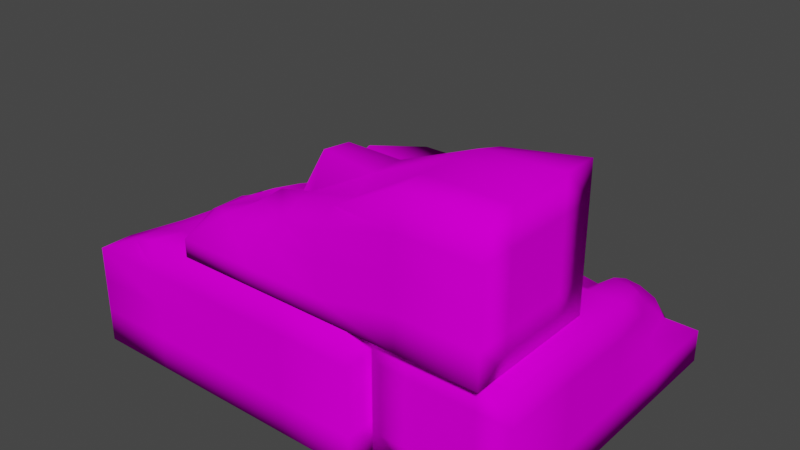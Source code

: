 # Source: BrickExperiment_1.blend  (saved by Blender 3.2.14; exported with 4.5.12 LTS)
import bpy
from mathutils import Matrix  # noqa: F401  (used for matrix-valued properties, if any)

bpy.ops.wm.read_factory_settings(use_empty=True)
scene = bpy.context.scene
scene.name = 'Scene'

# ---- collections
col_collection = bpy.data.collections.new('Collection'); scene.collection.children.link(col_collection)

# ---- images (referenced by path relative to the original .blend; pixels are not part of the script)
import os
ASSET_DIR = os.environ.get("B2B_ASSET_DIR", "")  # directory of the original .blend (textures are referenced by path, not embedded)
HERE = os.path.dirname(os.path.abspath(__file__))  # packed textures are extracted next to this script under _unpacked/

def load_image(name, relpath, width, height, colorspace="sRGB"):
    """Load a texture the original file referenced (path relative to the .blend, or extracted next to this script)."""
    p = next((c for c in (os.path.join(HERE, relpath), os.path.join(ASSET_DIR, relpath)) if relpath and os.path.exists(c)), "")
    if p:
        img = bpy.data.images.load(p, check_existing=True)
        img.name = name
    else:  # same state as the original file: an image datablock whose file is absent (Cycles renders it pink)
        img = bpy.data.images.new(name, width, height)
        img.source = "FILE"
        img.filepath = "//" + (relpath or name)
    img.colorspace_settings.name = colorspace
    return img
img_testtexture3_png = load_image('TestTexture3.png', 'TestTexture3.png', 1024, 1024, 'sRGB')
img_testtexture3_png_001 = load_image('TestTexture3.png.001', 'TestTexture3.png', 1024, 1024, 'sRGB')
img_testtexture3_png_002 = load_image('TestTexture3.png.002', 'TestTexture3.png', 1024, 1024, 'sRGB')

# ---- materials (node trees are filled in below, after node groups)
mat_material_003 = bpy.data.materials.new('Material.003')
mat_material_003.use_transparent_shadow = False
mat_material_004 = bpy.data.materials.new('Material.004')
mat_material_004.use_transparent_shadow = False
mat_material_005 = bpy.data.materials.new('Material.005')
mat_material_005.use_transparent_shadow = False

# ---- material node trees
mat_material_003.use_nodes = True; mat_material_003.node_tree.nodes.clear()
_N = mat_material_003.node_tree.nodes; _L = mat_material_003.node_tree.links
n0 = _N.new('ShaderNodeBsdfPrincipled'); n0.name = 'Principled BSDF'; n0.location = (10, 300)
n0.distribution = 'GGX'
n0.subsurface_method = 'RANDOM_WALK_SKIN'
n0.inputs[2].default_value = 1.0
n0.inputs[3].default_value = 1.45
n0.inputs[13].default_value = 0.0
n0.inputs[27].default_value = (0.0, 0.0, 0.0, 1.0)
n0.inputs[28].default_value = 1.0
n1 = _N.new('ShaderNodeOutputMaterial'); n1.name = 'Material Output'; n1.location = (300, 300)
n2 = _N.new('ShaderNodeTexImage'); n2.name = 'Image Texture'; n2.location = (-280, 280)
n2.image = img_testtexture3_png
_L.new(n0.outputs[0], n1.inputs[0])
_L.new(n2.outputs[0], n0.inputs[0])
n1.is_active_output = True
mat_material_004.use_nodes = True; mat_material_004.node_tree.nodes.clear()
_N = mat_material_004.node_tree.nodes; _L = mat_material_004.node_tree.links
n0 = _N.new('ShaderNodeBsdfPrincipled'); n0.name = 'Principled BSDF'; n0.location = (10, 300)
n0.distribution = 'GGX'
n0.subsurface_method = 'RANDOM_WALK_SKIN'
n0.inputs[2].default_value = 1.0
n0.inputs[3].default_value = 1.45
n0.inputs[13].default_value = 0.0
n0.inputs[27].default_value = (0.0, 0.0, 0.0, 1.0)
n0.inputs[28].default_value = 1.0
n1 = _N.new('ShaderNodeOutputMaterial'); n1.name = 'Material Output'; n1.location = (300, 300)
n2 = _N.new('ShaderNodeTexImage'); n2.name = 'Image Texture'; n2.location = (-280, 280)
n2.image = img_testtexture3_png_001
_L.new(n0.outputs[0], n1.inputs[0])
_L.new(n2.outputs[0], n0.inputs[0])
n1.is_active_output = True
mat_material_005.use_nodes = True; mat_material_005.node_tree.nodes.clear()
_N = mat_material_005.node_tree.nodes; _L = mat_material_005.node_tree.links
n0 = _N.new('ShaderNodeBsdfPrincipled'); n0.name = 'Principled BSDF'; n0.location = (10, 300)
n0.distribution = 'GGX'
n0.subsurface_method = 'RANDOM_WALK_SKIN'
n0.inputs[2].default_value = 1.0
n0.inputs[3].default_value = 1.45
n0.inputs[13].default_value = 0.0
n0.inputs[27].default_value = (0.0, 0.0, 0.0, 1.0)
n0.inputs[28].default_value = 1.0
n1 = _N.new('ShaderNodeOutputMaterial'); n1.name = 'Material Output'; n1.location = (300, 300)
n2 = _N.new('ShaderNodeTexImage'); n2.name = 'Image Texture'; n2.location = (-280, 280)
n2.image = img_testtexture3_png_002
_L.new(n0.outputs[0], n1.inputs[0])
_L.new(n2.outputs[0], n0.inputs[0])
n1.is_active_output = True

# ---- world
world_world = bpy.data.worlds.new('World'); scene.world = world_world
world_world.use_nodes = True; world_world.node_tree.nodes.clear()
_N = world_world.node_tree.nodes; _L = world_world.node_tree.links
n0 = _N.new('ShaderNodeOutputWorld'); n0.name = 'World Output'; n0.location = (300, 300)
n1 = _N.new('ShaderNodeBackground'); n1.name = 'Background'; n1.location = (10, 300)
n1.inputs[0].default_value = (0.05088, 0.05088, 0.05088, 1.0)
_L.new(n1.outputs[0], n0.inputs[0])
n0.is_active_output = True
world_world.color = (0.05088, 0.05088, 0.05088)
world_world.use_sun_shadow = False
world_world.sun_shadow_jitter_overblur = 0.0

# ---- meshes
me_cube_003 = bpy.data.meshes.new('Cube.003')
me_cube_003.from_pydata([(-1.0, -1.0, -1.0), (-0.7548, -0.823, 0.7549), (-0.7983, 0.7987, -0.855), (-0.6242, 0.7097, 0.7092), (1.0, -1.0, -1.0), (1.0, -1.0, 1.0), (1.0, 1.0, -1.0), (1.0, 1.0, 1.0), (-1.0, 0.0, -1.0), (-1.0, -1.0, 0.0), (-0.7416, 0.001989, 0.7419), (-0.6929, 0.711, -0.0297), (0.0, 1.0, -1.0), (0.0, 1.0, 1.0), (1.0, 1.0, 0.0), (1.0, 0.0, 1.0), (1.0, -1.0, 0.0), (0.0, -1.0, -1.0), (0.0, -1.0, 1.0), (0.0, 0.0, 1.0), (0.0, -1.0, 0.0), (0.0, 1.0, 0.0), (-1.0, 0.0, 0.0), (-1.0, -0.5, -1.0), (-1.0, -1.0, 0.5), (-0.7186, 0.4303, 0.7383), (-0.7487, 0.7532, -0.4721), (-0.5, 1.0, -1.0), (0.5, 1.0, 1.0), (1.0, 1.0, -0.5), (1.0, 0.0, -1.0), (1.0, -0.5, 1.0), (1.0, -1.0, -0.5), (0.5, -1.0, -1.0), (-0.5, -1.0, 1.0), (-1.0, 0.5, -1.0), (-1.0, -1.0, -0.5), (-0.749, -0.4579, 0.7491), (-0.6524, 0.6976, 0.3887), (0.5, 1.0, -1.0), (-0.5, 1.0, 1.0), (1.0, 1.0, 0.5), (1.0, 0.5, 1.0), (1.0, -1.0, 0.5), (-0.5, -1.0, -1.0), (0.5, -1.0, 1.0), (0.0, -0.5, 1.0), (0.0, 0.5, 1.0), (0.5, 0.0, 1.0), (-0.4814, -0.0007128, 0.9814), (-0.5, -0.5, -1.0), (-0.5, 0.5, -1.0), (0.0, 0.0, -1.0), (-0.5, -1.0, 0.0), (0.5, -1.0, 0.0), (0.0, -1.0, -0.5), (0.0, -1.0, 0.5), (1.0, 0.5, 0.5), (1.0, -0.5, 0.5), (1.0, 0.0, 0.0), (0.5, 1.0, 0.0), (-0.4848, 0.9857, -0.002029), (0.0, 1.0, -0.5), (0.0, 1.0, 0.5), (-0.8801, 0.4026, -0.03235), (-1.0, -0.5, 0.0), (-1.0, 0.0, -0.5), (-0.9572, -3.893e-06, 0.4572), (-1.0, -0.5, 0.5), (-1.0, -0.5, -0.5), (-0.9944, 0.4946, -0.5001), (-0.4404, 0.9474, 0.4819), (-0.5, 1.0, -0.5), (0.5, 1.0, -0.5), (1.0, 0.0, -0.5), (0.5, -1.0, 0.5), (0.5, -1.0, -0.5), (-0.5, -1.0, -0.5), (0.5, 0.0, -1.0), (-0.5, 0.5, 1.0), (0.5, 0.5, 1.0), (0.5, -0.5, 1.0), (-0.4656, -0.5005, 0.9656), (-0.5, -1.0, 0.5), (0.5, 1.0, 0.5), (-0.833, 0.4048, 0.4004)], [], [(85, 25, 3, 38), (84, 28, 7, 41), (14, 41, 57), (83, 34, 1, 24), (8, 50, 23), (82, 37, 1, 34), (81, 46, 18, 45), (80, 47, 19, 48), (79, 25, 10, 49), (8, 51, 50), (2, 27, 35), (78, 30, 4, 33), (77, 53, 9, 36), (76, 54, 20, 55), (75, 45, 18, 56), (14, 57, 59), (16, 58, 43), (74, 59, 16, 32), (73, 60, 14, 29), (72, 61, 21, 62), (71, 40, 13, 63), (70, 64, 11, 26), (69, 65, 22, 66), (68, 37, 10, 67), (65, 68, 67, 22), (9, 24, 68, 65), (24, 1, 37, 68), (23, 69, 66, 8), (0, 36, 69, 23), (36, 9, 65, 69), (35, 70, 26, 2), (8, 66, 70, 35), (66, 22, 64, 70), (61, 71, 63, 21), (11, 38, 71, 61), (38, 3, 40, 71), (27, 72, 62, 12), (2, 26, 72, 27), (26, 11, 61, 72), (39, 73, 29, 6), (12, 62, 73, 39), (62, 21, 60, 73), (30, 74, 32, 4), (6, 29, 74, 30), (29, 14, 59, 74), (43, 31, 5), (43, 58, 31), (58, 15, 31), (59, 58, 16), (59, 57, 58), (57, 15, 58), (54, 75, 56, 20), (16, 43, 75, 54), (43, 5, 45, 75), (33, 76, 55, 17), (4, 32, 76, 33), (32, 16, 54, 76), (44, 77, 36, 0), (17, 55, 77, 44), (55, 20, 53, 77), (52, 78, 33, 17), (12, 39, 78, 52), (39, 6, 30, 78), (35, 51, 8), (35, 27, 51), (27, 12, 51), (50, 52, 17), (50, 51, 52), (51, 12, 52), (47, 79, 49, 19), (13, 40, 79, 47), (40, 3, 25, 79), (42, 80, 48, 15), (7, 28, 80, 42), (28, 13, 47, 80), (31, 81, 45, 5), (15, 48, 81, 31), (48, 19, 46, 81), (46, 82, 34, 18), (19, 49, 82, 46), (49, 10, 37, 82), (23, 44, 0), (23, 50, 44), (50, 17, 44), (53, 83, 24, 9), (20, 56, 83, 53), (56, 18, 34, 83), (57, 42, 15), (57, 41, 42), (41, 7, 42), (60, 84, 41, 14), (21, 63, 84, 60), (63, 13, 28, 84), (64, 85, 38, 11), (22, 67, 85, 64), (67, 10, 25, 85)])
me_cube_003.polygons.foreach_set('use_smooth', [True] * 96)
_uv = me_cube_003.uv_layers.new(name='UVMap')
_uv.uv.foreach_set('vector', [0.1726, 0.6876, 0.228, 0.6876, 0.228, 0.7476, 0.1726, 0.7476, 0.6341, 0.8143, 0.6341, 0.7519, 0.7683, 0.7519, 0.7683, 0.8143, 0.8846, 0.7461, 0.829, 0.7461, 0.829, 0.686, 0.3676, 0.4361, 0.3676, 0.4997, 0.2352, 0.4997, 0.2352, 0.4361, 0.2351, 0.1241, 0.3675, 0.1844, 0.2351, 0.1844, 0.3667, 0.5651, 0.2335, 0.5651, 0.2335, 0.501, 0.3667, 0.501, 0.6333, 0.5651, 0.5, 0.5651, 0.5, 0.501, 0.6333, 0.501, 0.6333, 0.6934, 0.5, 0.6934, 0.5, 0.6293, 0.6333, 0.6293, 0.3667, 0.6934, 0.2335, 0.6934, 0.2335, 0.6293, 0.3667, 0.6293, 0.2351, 0.1241, 0.3675, 0.06379, 0.3675, 0.1844, 0.2351, 0.003465, 0.3675, 0.003465, 0.2351, 0.06379, 0.6325, 0.1241, 0.7649, 0.1241, 0.7649, 0.2447, 0.6325, 0.2447, 0.3676, 0.3089, 0.3676, 0.3725, 0.2352, 0.3725, 0.2352, 0.3089, 0.6324, 0.3089, 0.6324, 0.3725, 0.5, 0.3725, 0.5, 0.3089, 0.6324, 0.4361, 0.6324, 0.4997, 0.5, 0.4997, 0.5, 0.4361, 0.8846, 0.7461, 0.829, 0.686, 0.8846, 0.6258, 0.8846, 0.5055, 0.829, 0.5657, 0.829, 0.5055, 0.9401, 0.6258, 0.8846, 0.6258, 0.8846, 0.5055, 0.9401, 0.5055, 0.6341, 0.9392, 0.6341, 0.8768, 0.7683, 0.8768, 0.7683, 0.9392, 0.3659, 0.9392, 0.3659, 0.8768, 0.5, 0.8768, 0.5, 0.9392, 0.3659, 0.8143, 0.3659, 0.7519, 0.5, 0.7519, 0.5, 0.8143, 0.06188, 0.6876, 0.1173, 0.6876, 0.1173, 0.7476, 0.06188, 0.7476, 0.06188, 0.5677, 0.1173, 0.5677, 0.1173, 0.6276, 0.06188, 0.6276, 0.1726, 0.5677, 0.228, 0.5677, 0.228, 0.6276, 0.1726, 0.6276, 0.1173, 0.5677, 0.1726, 0.5677, 0.1726, 0.6276, 0.1173, 0.6276, 0.1173, 0.5077, 0.1726, 0.5077, 0.1726, 0.5677, 0.1173, 0.5677, 0.1726, 0.5077, 0.228, 0.5077, 0.228, 0.5677, 0.1726, 0.5677, 0.006515, 0.5677, 0.06188, 0.5677, 0.06188, 0.6276, 0.006515, 0.6276, 0.006515, 0.5077, 0.06188, 0.5077, 0.06188, 0.5677, 0.006515, 0.5677, 0.06188, 0.5077, 0.1173, 0.5077, 0.1173, 0.5677, 0.06188, 0.5677, 0.006515, 0.6876, 0.06188, 0.6876, 0.06188, 0.7476, 0.006515, 0.7476, 0.006515, 0.6276, 0.06188, 0.6276, 0.06188, 0.6876, 0.006515, 0.6876, 0.06188, 0.6276, 0.1173, 0.6276, 0.1173, 0.6876, 0.06188, 0.6876, 0.3659, 0.8768, 0.3659, 0.8143, 0.5, 0.8143, 0.5, 0.8768, 0.2317, 0.8768, 0.2317, 0.8143, 0.3659, 0.8143, 0.3659, 0.8768, 0.2317, 0.8143, 0.2317, 0.7519, 0.3659, 0.7519, 0.3659, 0.8143, 0.3659, 1.002, 0.3659, 0.9392, 0.5, 0.9392, 0.5, 1.002, 0.2317, 1.002, 0.2317, 0.9392, 0.3659, 0.9392, 0.3659, 1.002, 0.2317, 0.9392, 0.2317, 0.8768, 0.3659, 0.8768, 0.3659, 0.9392, 0.6341, 1.002, 0.6341, 0.9392, 0.7683, 0.9392, 0.7683, 1.002, 0.5, 1.002, 0.5, 0.9392, 0.6341, 0.9392, 0.6341, 1.002, 0.5, 0.9392, 0.5, 0.8768, 0.6341, 0.8768, 0.6341, 0.9392, 0.9956, 0.6258, 0.9401, 0.6258, 0.9401, 0.5055, 0.9956, 0.5055, 0.9956, 0.7461, 0.9401, 0.7461, 0.9401, 0.6258, 0.9956, 0.6258, 0.9401, 0.7461, 0.8846, 0.7461, 0.8846, 0.6258, 0.9401, 0.6258, 0.829, 0.5055, 0.7735, 0.5657, 0.7735, 0.5055, 0.829, 0.5055, 0.829, 0.5657, 0.7735, 0.5657, 0.829, 0.5657, 0.7735, 0.6258, 0.7735, 0.5657, 0.8846, 0.6258, 0.829, 0.5657, 0.8846, 0.5055, 0.8846, 0.6258, 0.829, 0.686, 0.829, 0.5657, 0.829, 0.686, 0.7735, 0.6258, 0.829, 0.5657, 0.6324, 0.3725, 0.6324, 0.4361, 0.5, 0.4361, 0.5, 0.3725, 0.7648, 0.3725, 0.7648, 0.4361, 0.6324, 0.4361, 0.6324, 0.3725, 0.7648, 0.4361, 0.7648, 0.4997, 0.6324, 0.4997, 0.6324, 0.4361, 0.6324, 0.2453, 0.6324, 0.3089, 0.5, 0.3089, 0.5, 0.2453, 0.7648, 0.2453, 0.7648, 0.3089, 0.6324, 0.3089, 0.6324, 0.2453, 0.7648, 0.3089, 0.7648, 0.3725, 0.6324, 0.3725, 0.6324, 0.3089, 0.3676, 0.2453, 0.3676, 0.3089, 0.2352, 0.3089, 0.2352, 0.2453, 0.5, 0.2453, 0.5, 0.3089, 0.3676, 0.3089, 0.3676, 0.2453, 0.5, 0.3089, 0.5, 0.3725, 0.3676, 0.3725, 0.3676, 0.3089, 0.5, 0.1241, 0.6325, 0.1241, 0.6325, 0.2447, 0.5, 0.2447, 0.5, 0.003465, 0.6325, 0.003465, 0.6325, 0.1241, 0.5, 0.1241, 0.6325, 0.003465, 0.7649, 0.003465, 0.7649, 0.1241, 0.6325, 0.1241, 0.2351, 0.06379, 0.3675, 0.06379, 0.2351, 0.1241, 0.2351, 0.06379, 0.3675, 0.003465, 0.3675, 0.06379, 0.3675, 0.003465, 0.5, 0.003465, 0.3675, 0.06379, 0.3675, 0.1844, 0.5, 0.1241, 0.5, 0.2447, 0.3675, 0.1844, 0.3675, 0.06379, 0.5, 0.1241, 0.3675, 0.06379, 0.5, 0.003465, 0.5, 0.1241, 0.5, 0.6934, 0.3667, 0.6934, 0.3667, 0.6293, 0.5, 0.6293, 0.5, 0.7576, 0.3667, 0.7576, 0.3667, 0.6934, 0.5, 0.6934, 0.3667, 0.7576, 0.2335, 0.7576, 0.2335, 0.6934, 0.3667, 0.6934, 0.7665, 0.6934, 0.6333, 0.6934, 0.6333, 0.6293, 0.7665, 0.6293, 0.7665, 0.7576, 0.6333, 0.7576, 0.6333, 0.6934, 0.7665, 0.6934, 0.6333, 0.7576, 0.5, 0.7576, 0.5, 0.6934, 0.6333, 0.6934, 0.7665, 0.5651, 0.6333, 0.5651, 0.6333, 0.501, 0.7665, 0.501, 0.7665, 0.6293, 0.6333, 0.6293, 0.6333, 0.5651, 0.7665, 0.5651, 0.6333, 0.6293, 0.5, 0.6293, 0.5, 0.5651, 0.6333, 0.5651, 0.5, 0.5651, 0.3667, 0.5651, 0.3667, 0.501, 0.5, 0.501, 0.5, 0.6293, 0.3667, 0.6293, 0.3667, 0.5651, 0.5, 0.5651, 0.3667, 0.6293, 0.2335, 0.6293, 0.2335, 0.5651, 0.3667, 0.5651, 0.2351, 0.1844, 0.3675, 0.2447, 0.2351, 0.2447, 0.2351, 0.1844, 0.3675, 0.1844, 0.3675, 0.2447, 0.3675, 0.1844, 0.5, 0.2447, 0.3675, 0.2447, 0.3676, 0.3725, 0.3676, 0.4361, 0.2352, 0.4361, 0.2352, 0.3725, 0.5, 0.3725, 0.5, 0.4361, 0.3676, 0.4361, 0.3676, 0.3725, 0.5, 0.4361, 0.5, 0.4997, 0.3676, 0.4997, 0.3676, 0.4361, 0.829, 0.686, 0.7735, 0.686, 0.7735, 0.6258, 0.829, 0.686, 0.829, 0.7461, 0.7735, 0.686, 0.829, 0.7461, 0.7735, 0.7461, 0.7735, 0.686, 0.6341, 0.8768, 0.6341, 0.8143, 0.7683, 0.8143, 0.7683, 0.8768, 0.5, 0.8768, 0.5, 0.8143, 0.6341, 0.8143, 0.6341, 0.8768, 0.5, 0.8143, 0.5, 0.7519, 0.6341, 0.7519, 0.6341, 0.8143, 0.1173, 0.6876, 0.1726, 0.6876, 0.1726, 0.7476, 0.1173, 0.7476, 0.1173, 0.6276, 0.1726, 0.6276, 0.1726, 0.6876, 0.1173, 0.6876, 0.1726, 0.6276, 0.228, 0.6276, 0.228, 0.6876, 0.1726, 0.6876])
me_cube_003.materials.append(mat_material_003)
me_cube_003.update()
me_cube_004 = bpy.data.meshes.new('Cube.004')
me_cube_004.from_pydata([(-1.0, -1.0, -1.0), (-1.0, -1.0, 1.0), (-1.0, 1.0, -1.0), (-1.0, 1.0, 1.0), (1.0, -1.0, -1.0), (0.4345, -0.5235, -0.4659), (1.0, 1.0, -1.0), (0.4211, 0.5364, 0.2023), (-1.0, 0.0, -1.0), (-1.0, -1.0, 0.0), (-1.0, 0.0, 1.0), (-1.0, 1.0, 0.0), (0.0, 1.0, -1.0), (-0.05388, 0.8034, 0.4203), (0.7542, 0.7744, -0.2964), (1.0, 0.0, -1.0), (0.5031, 0.03213, -0.1276), (0.7041, -0.7301, -0.5281), (0.0, -1.0, -1.0), (-0.05779, -0.7948, 0.2839), (0.0, 0.0, 0.4945), (0.0, 0.0, -1.0), (0.0, -1.0, 0.0), (0.9583, 0.0115, -0.4715), (0.0, 1.0, -0.2364), (-1.0, 0.0, 0.0), (-1.0, -0.5, -1.0), (-1.0, -1.0, 0.5), (-1.0, 0.5, 1.0), (-1.0, 1.0, -0.5), (-0.5, 1.0, -1.0), (0.2544, 0.6535, 0.2241), (1.0, 1.0, -0.7364), (1.0, 0.5, -1.0), (0.4873, -0.2876, -0.1331), (0.7859, -0.7957, -0.528), (0.5, -1.0, -1.0), (-0.5108, -0.868, 0.867), (-1.0, 0.5, -1.0), (-1.0, -1.0, -0.5), (-1.0, -0.5, 1.0), (-1.0, 1.0, 0.5), (0.5, 1.0, -1.0), (-0.5, 1.0, 1.0), (0.5398, 0.6216, 0.001277), (1.0, -0.5, -1.0), (0.4648, 0.3305, -0.4646), (0.5379, -0.5981, -0.1835), (-0.5, -1.0, -1.0), (0.2696, -0.6801, 0.1527), (0.0, -0.5, 0.4945), (-0.05375, 0.4376, 0.3931), (0.324, 0.02688, 0.5996), (-0.5, 0.0, 1.0), (0.0, -0.5, -1.0), (0.0, 0.5, -1.0), (-0.5, 0.0, -1.0), (0.5, 0.0, -1.0), (-0.5, -1.0, 0.0), (0.412, -0.9128, -0.03724), (0.0, -1.0, -0.5), (-0.0008068, -0.9991, 0.4994), (0.8095, -0.3632, -0.5385), (0.9651, 0.4801, -0.4573), (1.0, 0.0, -0.5), (0.7143, 0.03796, -0.18), (0.3991, 0.902, -0.2883), (-0.5, 1.0, 0.0), (0.0, 1.0, -0.7364), (0.0, 1.0, 0.1314), (-1.0, 0.5, 0.0), (-1.0, -0.5, 0.0), (-1.0, 0.0, -0.5), (-1.0, 0.0, 0.5), (-1.0, -0.5, 0.5), (-1.0, -0.5, -0.5), (-1.0, 0.5, -0.5), (-0.5, 1.0, 0.5), (-0.5, 1.0, -0.5), (0.5, 1.0, -0.7364), (0.6713, 0.3677, -0.1997), (1.0, 0.5, -0.5), (0.9051, -0.4199, -0.5293), (0.3344, -0.8187, 0.3687), (0.5, -1.0, -0.5), (-0.5, -1.0, -0.5), (0.5, 0.5, -1.0), (-0.5, 0.5, -1.0), (-0.5, -0.5, -1.0), (-0.5, 0.5, 1.0), (0.2637, 0.3857, 0.2178), (0.3095, -0.3781, 0.5725), (-0.5026, -0.4679, 0.9676), (0.5, -0.5, -1.0), (-0.5, -1.0, 0.5), (0.6555, -0.3039, -0.1932), (0.3098, 0.8051, -0.04072), (-1.0, 0.5, 0.5)], [], [(97, 28, 3, 41), (96, 31, 7, 44), (95, 34, 5, 47), (94, 37, 1, 27), (93, 45, 4, 36), (92, 40, 1, 37), (91, 50, 19, 49), (90, 51, 20, 52), (89, 28, 10, 53), (88, 54, 18, 48), (87, 55, 21, 56), (86, 33, 15, 57), (85, 58, 9, 39), (84, 59, 22, 60), (83, 49, 19, 61), (82, 62, 17, 35), (81, 63, 23, 64), (80, 46, 16, 65), (79, 66, 14, 32), (78, 67, 24, 68), (77, 43, 13, 69), (76, 70, 11, 29), (75, 71, 25, 72), (74, 40, 10, 73), (71, 74, 73, 25), (9, 27, 74, 71), (27, 1, 40, 74), (26, 75, 72, 8), (0, 39, 75, 26), (39, 9, 71, 75), (38, 76, 29, 2), (8, 72, 76, 38), (72, 25, 70, 76), (67, 77, 69, 24), (11, 41, 77, 67), (41, 3, 43, 77), (30, 78, 68, 12), (2, 29, 78, 30), (29, 11, 67, 78), (42, 79, 32, 6), (12, 68, 79, 42), (68, 24, 66, 79), (63, 80, 65, 23), (14, 44, 80, 63), (44, 7, 46, 80), (33, 81, 64, 15), (6, 32, 81, 33), (32, 14, 63, 81), (45, 82, 35, 4), (15, 64, 82, 45), (64, 23, 62, 82), (59, 83, 61, 22), (17, 47, 83, 59), (47, 5, 49, 83), (36, 84, 60, 18), (4, 35, 84, 36), (35, 17, 59, 84), (48, 85, 39, 0), (18, 60, 85, 48), (60, 22, 58, 85), (55, 86, 57, 21), (12, 42, 86, 55), (42, 6, 33, 86), (38, 87, 56, 8), (2, 30, 87, 38), (30, 12, 55, 87), (26, 88, 48, 0), (8, 56, 88, 26), (56, 21, 54, 88), (51, 89, 53, 20), (13, 43, 89, 51), (43, 3, 28, 89), (46, 90, 52, 16), (7, 31, 90, 46), (31, 13, 51, 90), (34, 91, 49, 5), (16, 52, 91, 34), (52, 20, 50, 91), (50, 92, 37, 19), (20, 53, 92, 50), (53, 10, 40, 92), (54, 93, 36, 18), (21, 57, 93, 54), (57, 15, 45, 93), (58, 94, 27, 9), (22, 61, 94, 58), (61, 19, 37, 94), (62, 95, 47, 17), (23, 65, 95, 62), (65, 16, 34, 95), (66, 96, 44, 14), (24, 69, 96, 66), (69, 13, 31, 96), (70, 97, 41, 11), (25, 73, 97, 70), (73, 10, 28, 97)])
me_cube_004.polygons.foreach_set('use_smooth', [True] * 96)
_uv = me_cube_004.uv_layers.new(name='UVMap')
_uv.uv.foreach_set('vector', [0.1726, 0.6876, 0.228, 0.6876, 0.228, 0.7476, 0.1726, 0.7476, 0.6341, 0.8143, 0.6341, 0.7519, 0.7683, 0.7519, 0.7683, 0.8143, 0.829, 0.5657, 0.7735, 0.5657, 0.7735, 0.5055, 0.829, 0.5055, 0.3676, 0.4361, 0.3676, 0.4997, 0.2352, 0.4997, 0.2352, 0.4361, 0.6325, 0.1844, 0.7649, 0.1844, 0.7649, 0.2447, 0.6325, 0.2447, 0.3667, 0.5651, 0.2335, 0.5651, 0.2335, 0.501, 0.3667, 0.501, 0.6333, 0.5651, 0.5, 0.5651, 0.5, 0.501, 0.6333, 0.501, 0.6333, 0.6934, 0.5, 0.6934, 0.5, 0.6293, 0.6333, 0.6293, 0.3667, 0.6934, 0.2335, 0.6934, 0.2335, 0.6293, 0.3667, 0.6293, 0.3675, 0.1844, 0.5, 0.1844, 0.5, 0.2447, 0.3675, 0.2447, 0.3675, 0.06379, 0.5, 0.06379, 0.5, 0.1241, 0.3675, 0.1241, 0.6325, 0.06379, 0.7649, 0.06379, 0.7649, 0.1241, 0.6325, 0.1241, 0.3676, 0.3089, 0.3676, 0.3725, 0.2352, 0.3725, 0.2352, 0.3089, 0.6324, 0.3089, 0.6324, 0.3725, 0.5, 0.3725, 0.5, 0.3089, 0.6324, 0.4361, 0.6324, 0.4997, 0.5, 0.4997, 0.5, 0.4361, 0.9401, 0.5657, 0.8846, 0.5657, 0.8846, 0.5055, 0.9401, 0.5055, 0.9401, 0.686, 0.8846, 0.686, 0.8846, 0.6258, 0.9401, 0.6258, 0.829, 0.686, 0.7735, 0.686, 0.7735, 0.6258, 0.829, 0.6258, 0.6341, 0.9392, 0.6341, 0.8768, 0.7683, 0.8768, 0.7683, 0.9392, 0.3659, 0.9392, 0.3659, 0.8768, 0.5, 0.8768, 0.5, 0.9392, 0.3659, 0.8143, 0.3659, 0.7519, 0.5, 0.7519, 0.5, 0.8143, 0.06188, 0.6876, 0.1173, 0.6876, 0.1173, 0.7476, 0.06188, 0.7476, 0.06188, 0.5677, 0.1173, 0.5677, 0.1173, 0.6276, 0.06188, 0.6276, 0.1726, 0.5677, 0.228, 0.5677, 0.228, 0.6276, 0.1726, 0.6276, 0.1173, 0.5677, 0.1726, 0.5677, 0.1726, 0.6276, 0.1173, 0.6276, 0.1173, 0.5077, 0.1726, 0.5077, 0.1726, 0.5677, 0.1173, 0.5677, 0.1726, 0.5077, 0.228, 0.5077, 0.228, 0.5677, 0.1726, 0.5677, 0.006515, 0.5677, 0.06188, 0.5677, 0.06188, 0.6276, 0.006515, 0.6276, 0.006515, 0.5077, 0.06188, 0.5077, 0.06188, 0.5677, 0.006515, 0.5677, 0.06188, 0.5077, 0.1173, 0.5077, 0.1173, 0.5677, 0.06188, 0.5677, 0.006515, 0.6876, 0.06188, 0.6876, 0.06188, 0.7476, 0.006515, 0.7476, 0.006515, 0.6276, 0.06188, 0.6276, 0.06188, 0.6876, 0.006515, 0.6876, 0.06188, 0.6276, 0.1173, 0.6276, 0.1173, 0.6876, 0.06188, 0.6876, 0.3659, 0.8768, 0.3659, 0.8143, 0.5, 0.8143, 0.5, 0.8768, 0.2317, 0.8768, 0.2317, 0.8143, 0.3659, 0.8143, 0.3659, 0.8768, 0.2317, 0.8143, 0.2317, 0.7519, 0.3659, 0.7519, 0.3659, 0.8143, 0.3659, 1.002, 0.3659, 0.9392, 0.5, 0.9392, 0.5, 1.002, 0.2317, 1.002, 0.2317, 0.9392, 0.3659, 0.9392, 0.3659, 1.002, 0.2317, 0.9392, 0.2317, 0.8768, 0.3659, 0.8768, 0.3659, 0.9392, 0.6341, 1.002, 0.6341, 0.9392, 0.7683, 0.9392, 0.7683, 1.002, 0.5, 1.002, 0.5, 0.9392, 0.6341, 0.9392, 0.6341, 1.002, 0.5, 0.9392, 0.5, 0.8768, 0.6341, 0.8768, 0.6341, 0.9392, 0.8846, 0.686, 0.829, 0.686, 0.829, 0.6258, 0.8846, 0.6258, 0.8846, 0.7461, 0.829, 0.7461, 0.829, 0.686, 0.8846, 0.686, 0.829, 0.7461, 0.7735, 0.7461, 0.7735, 0.686, 0.829, 0.686, 0.9956, 0.686, 0.9401, 0.686, 0.9401, 0.6258, 0.9956, 0.6258, 0.9956, 0.7461, 0.9401, 0.7461, 0.9401, 0.686, 0.9956, 0.686, 0.9401, 0.7461, 0.8846, 0.7461, 0.8846, 0.686, 0.9401, 0.686, 0.9956, 0.5657, 0.9401, 0.5657, 0.9401, 0.5055, 0.9956, 0.5055, 0.9956, 0.6258, 0.9401, 0.6258, 0.9401, 0.5657, 0.9956, 0.5657, 0.9401, 0.6258, 0.8846, 0.6258, 0.8846, 0.5657, 0.9401, 0.5657, 0.6324, 0.3725, 0.6324, 0.4361, 0.5, 0.4361, 0.5, 0.3725, 0.7648, 0.3725, 0.7648, 0.4361, 0.6324, 0.4361, 0.6324, 0.3725, 0.7648, 0.4361, 0.7648, 0.4997, 0.6324, 0.4997, 0.6324, 0.4361, 0.6324, 0.2453, 0.6324, 0.3089, 0.5, 0.3089, 0.5, 0.2453, 0.7648, 0.2453, 0.7648, 0.3089, 0.6324, 0.3089, 0.6324, 0.2453, 0.7648, 0.3089, 0.7648, 0.3725, 0.6324, 0.3725, 0.6324, 0.3089, 0.3676, 0.2453, 0.3676, 0.3089, 0.2352, 0.3089, 0.2352, 0.2453, 0.5, 0.2453, 0.5, 0.3089, 0.3676, 0.3089, 0.3676, 0.2453, 0.5, 0.3089, 0.5, 0.3725, 0.3676, 0.3725, 0.3676, 0.3089, 0.5, 0.06379, 0.6325, 0.06379, 0.6325, 0.1241, 0.5, 0.1241, 0.5, 0.003465, 0.6325, 0.003465, 0.6325, 0.06379, 0.5, 0.06379, 0.6325, 0.003465, 0.7649, 0.003465, 0.7649, 0.06379, 0.6325, 0.06379, 0.2351, 0.06379, 0.3675, 0.06379, 0.3675, 0.1241, 0.2351, 0.1241, 0.2351, 0.003465, 0.3675, 0.003465, 0.3675, 0.06379, 0.2351, 0.06379, 0.3675, 0.003465, 0.5, 0.003465, 0.5, 0.06379, 0.3675, 0.06379, 0.2351, 0.1844, 0.3675, 0.1844, 0.3675, 0.2447, 0.2351, 0.2447, 0.2351, 0.1241, 0.3675, 0.1241, 0.3675, 0.1844, 0.2351, 0.1844, 0.3675, 0.1241, 0.5, 0.1241, 0.5, 0.1844, 0.3675, 0.1844, 0.5, 0.6934, 0.3667, 0.6934, 0.3667, 0.6293, 0.5, 0.6293, 0.5, 0.7576, 0.3667, 0.7576, 0.3667, 0.6934, 0.5, 0.6934, 0.3667, 0.7576, 0.2335, 0.7576, 0.2335, 0.6934, 0.3667, 0.6934, 0.7665, 0.6934, 0.6333, 0.6934, 0.6333, 0.6293, 0.7665, 0.6293, 0.7665, 0.7576, 0.6333, 0.7576, 0.6333, 0.6934, 0.7665, 0.6934, 0.6333, 0.7576, 0.5, 0.7576, 0.5, 0.6934, 0.6333, 0.6934, 0.7665, 0.5651, 0.6333, 0.5651, 0.6333, 0.501, 0.7665, 0.501, 0.7665, 0.6293, 0.6333, 0.6293, 0.6333, 0.5651, 0.7665, 0.5651, 0.6333, 0.6293, 0.5, 0.6293, 0.5, 0.5651, 0.6333, 0.5651, 0.5, 0.5651, 0.3667, 0.5651, 0.3667, 0.501, 0.5, 0.501, 0.5, 0.6293, 0.3667, 0.6293, 0.3667, 0.5651, 0.5, 0.5651, 0.3667, 0.6293, 0.2335, 0.6293, 0.2335, 0.5651, 0.3667, 0.5651, 0.5, 0.1844, 0.6325, 0.1844, 0.6325, 0.2447, 0.5, 0.2447, 0.5, 0.1241, 0.6325, 0.1241, 0.6325, 0.1844, 0.5, 0.1844, 0.6325, 0.1241, 0.7649, 0.1241, 0.7649, 0.1844, 0.6325, 0.1844, 0.3676, 0.3725, 0.3676, 0.4361, 0.2352, 0.4361, 0.2352, 0.3725, 0.5, 0.3725, 0.5, 0.4361, 0.3676, 0.4361, 0.3676, 0.3725, 0.5, 0.4361, 0.5, 0.4997, 0.3676, 0.4997, 0.3676, 0.4361, 0.8846, 0.5657, 0.829, 0.5657, 0.829, 0.5055, 0.8846, 0.5055, 0.8846, 0.6258, 0.829, 0.6258, 0.829, 0.5657, 0.8846, 0.5657, 0.829, 0.6258, 0.7735, 0.6258, 0.7735, 0.5657, 0.829, 0.5657, 0.6341, 0.8768, 0.6341, 0.8143, 0.7683, 0.8143, 0.7683, 0.8768, 0.5, 0.8768, 0.5, 0.8143, 0.6341, 0.8143, 0.6341, 0.8768, 0.5, 0.8143, 0.5, 0.7519, 0.6341, 0.7519, 0.6341, 0.8143, 0.1173, 0.6876, 0.1726, 0.6876, 0.1726, 0.7476, 0.1173, 0.7476, 0.1173, 0.6276, 0.1726, 0.6276, 0.1726, 0.6876, 0.1173, 0.6876, 0.1726, 0.6276, 0.228, 0.6276, 0.228, 0.6876, 0.1726, 0.6876])
me_cube_004.materials.append(mat_material_004)
me_cube_004.update()
me_cube_005 = bpy.data.meshes.new('Cube.005')
me_cube_005.from_pydata([(-1.0, -1.0, -1.0), (-0.6098, -0.6834, 0.2602), (-1.0, 1.0, -1.0), (-0.4829, 0.5775, 0.5264), (1.0, -1.0, -1.0), (1.0, -1.0, 1.0), (1.0, 1.0, -1.0), (1.0, 1.0, 1.0), (-1.0, 0.0, -1.0), (-0.7424, -0.7625, -0.4409), (-0.6019, 0.0003989, 0.2253), (-0.7208, 0.75, -0.07377), (0.0, 1.0, -1.0), (0.0, 1.0, 1.0), (1.0, 1.0, 0.0), (1.0, 0.0, -1.0), (1.0, 0.0, 1.0), (1.0, -1.0, 0.0), (0.0, -1.0, -1.0), (0.0, -1.0, 1.0), (0.01396, 0.0004363, 0.9863), (0.0, 0.0, -1.0), (0.0, -1.0, 0.0), (1.0, 0.0, 0.0), (0.0, 1.0, 0.0), (-0.8996, 0.008364, -0.06553), (-1.0, -0.5, -1.0), (-0.6809, -0.7287, -0.04317), (-0.5395, 0.3437, 0.5655), (-1.0, 1.0, -0.5), (-0.5, 1.0, -1.0), (0.5, 1.0, 1.0), (1.0, 1.0, -0.5), (1.0, 0.5, -1.0), (1.0, -0.5, 1.0), (1.0, -1.0, -0.5), (0.5, -1.0, -1.0), (-0.3579, -0.7712, 0.3608), (-1.0, 0.5, -1.0), (-0.8604, -0.8612, -0.5017), (-0.6218, -0.3871, 0.2546), (-0.5666, 0.6345, 0.2818), (0.5, 1.0, -1.0), (-0.3426, 0.7543, 0.7317), (1.0, 1.0, 0.5), (1.0, -0.5, -1.0), (1.0, 0.5, 1.0), (1.0, -1.0, 0.5), (-0.5, -1.0, -1.0), (0.5, -1.0, 1.0), (0.0, -0.5, 1.0), (0.0, 0.5, 1.0), (0.5, 0.0, 1.0), (-0.3645, 0.009276, 0.4753), (0.0, -0.5, -1.0), (0.0, 0.5, -1.0), (-0.5, 0.0, -1.0), (0.5, 0.0, -1.0), (-0.5, -1.0, -0.3914), (0.5, -1.0, 0.0), (0.0, -1.0, -0.5), (0.0, -1.0, 0.5), (1.0, -0.5, 0.0), (1.0, 0.5, 0.0), (1.0, 0.0, -0.5), (1.0, 0.0, 0.5), (0.5, 1.0, 0.0), (-0.4272, 0.9273, -0.02553), (0.0, 1.0, -0.5), (0.0, 1.0, 0.5), (-0.8774, 0.4287, -0.05961), (-0.88, -0.4165, -0.4462), (-1.0, 0.0, -0.5), (-0.7748, 0.008831, -0.07991), (-0.7694, -0.3959, -0.06277), (-1.0, -0.5, -0.5), (-1.0, 0.5, -0.5), (-0.3503, 0.8438, 0.3836), (-0.5, 1.0, -0.5), (0.5, 1.0, -0.5), (1.0, 0.5, 0.5), (1.0, 0.5, -0.5), (1.0, -0.5, -0.5), (0.5, -1.0, 0.5), (0.5, -1.0, -0.5), (-0.5, -1.0, -0.5), (0.5, 0.5, -1.0), (-0.5, 0.5, -1.0), (-0.5, -0.5, -1.0), (-0.334, 0.4154, 0.8099), (0.5, 0.5, 1.0), (0.5, -0.5, 1.0), (-0.3881, -0.4571, 0.4906), (0.5, -0.5, -1.0), (-0.3972, -0.8877, 0.02379), (1.0, -0.5, 0.5), (0.5, 1.0, 0.5), (-0.7115, 0.3659, 0.2903)], [], [(97, 28, 3, 41), (96, 31, 7, 44), (95, 34, 5, 47), (94, 37, 1, 27), (93, 45, 4, 36), (92, 40, 1, 37), (91, 50, 19, 49), (90, 51, 20, 52), (89, 28, 10, 53), (88, 54, 18, 48), (87, 55, 21, 56), (86, 33, 15, 57), (85, 58, 9, 39), (84, 59, 22, 60), (83, 49, 19, 61), (82, 62, 17, 35), (81, 63, 23, 64), (80, 46, 16, 65), (79, 66, 14, 32), (78, 67, 24, 68), (77, 43, 13, 69), (76, 70, 11, 29), (75, 71, 25, 72), (74, 40, 10, 73), (71, 74, 73, 25), (9, 27, 74, 71), (27, 1, 40, 74), (26, 75, 72, 8), (0, 39, 75, 26), (39, 9, 71, 75), (38, 76, 29, 2), (8, 72, 76, 38), (72, 25, 70, 76), (67, 77, 69, 24), (11, 41, 77, 67), (41, 3, 43, 77), (30, 78, 68, 12), (2, 29, 78, 30), (29, 11, 67, 78), (42, 79, 32, 6), (12, 68, 79, 42), (68, 24, 66, 79), (63, 80, 65, 23), (14, 44, 80, 63), (44, 7, 46, 80), (33, 81, 64, 15), (6, 32, 81, 33), (32, 14, 63, 81), (45, 82, 35, 4), (15, 64, 82, 45), (64, 23, 62, 82), (59, 83, 61, 22), (17, 47, 83, 59), (47, 5, 49, 83), (36, 84, 60, 18), (4, 35, 84, 36), (35, 17, 59, 84), (48, 85, 39, 0), (18, 60, 85, 48), (60, 22, 58, 85), (55, 86, 57, 21), (12, 42, 86, 55), (42, 6, 33, 86), (38, 87, 56, 8), (2, 30, 87, 38), (30, 12, 55, 87), (26, 88, 48, 0), (8, 56, 88, 26), (56, 21, 54, 88), (51, 89, 53, 20), (13, 43, 89, 51), (43, 3, 28, 89), (46, 90, 52, 16), (7, 31, 90, 46), (31, 13, 51, 90), (34, 91, 49, 5), (16, 52, 91, 34), (52, 20, 50, 91), (50, 92, 37, 19), (20, 53, 92, 50), (53, 10, 40, 92), (54, 93, 36, 18), (21, 57, 93, 54), (57, 15, 45, 93), (58, 94, 27, 9), (22, 61, 94, 58), (61, 19, 37, 94), (62, 95, 47, 17), (23, 65, 95, 62), (65, 16, 34, 95), (66, 96, 44, 14), (24, 69, 96, 66), (69, 13, 31, 96), (70, 97, 41, 11), (25, 73, 97, 70), (73, 10, 28, 97)])
me_cube_005.polygons.foreach_set('use_smooth', [True] * 96)
_uv = me_cube_005.uv_layers.new(name='UVMap')
_uv.uv.foreach_set('vector', [0.1726, 0.6876, 0.228, 0.6876, 0.228, 0.7476, 0.1726, 0.7476, 0.6341, 0.8143, 0.6341, 0.7519, 0.7683, 0.7519, 0.7683, 0.8143, 0.829, 0.5657, 0.7735, 0.5657, 0.7735, 0.5055, 0.829, 0.5055, 0.3676, 0.4361, 0.3676, 0.4997, 0.2352, 0.4997, 0.2352, 0.4361, 0.6325, 0.1844, 0.7649, 0.1844, 0.7649, 0.2447, 0.6325, 0.2447, 0.3667, 0.5651, 0.2335, 0.5651, 0.2335, 0.501, 0.3667, 0.501, 0.6333, 0.5651, 0.5, 0.5651, 0.5, 0.501, 0.6333, 0.501, 0.6333, 0.6934, 0.5, 0.6934, 0.5, 0.6293, 0.6333, 0.6293, 0.3667, 0.6934, 0.2335, 0.6934, 0.2335, 0.6293, 0.3667, 0.6293, 0.3675, 0.1844, 0.5, 0.1844, 0.5, 0.2447, 0.3675, 0.2447, 0.3675, 0.06379, 0.5, 0.06379, 0.5, 0.1241, 0.3675, 0.1241, 0.6325, 0.06379, 0.7649, 0.06379, 0.7649, 0.1241, 0.6325, 0.1241, 0.3676, 0.3089, 0.3676, 0.3725, 0.2352, 0.3725, 0.2352, 0.3089, 0.6324, 0.3089, 0.6324, 0.3725, 0.5, 0.3725, 0.5, 0.3089, 0.6324, 0.4361, 0.6324, 0.4997, 0.5, 0.4997, 0.5, 0.4361, 0.9401, 0.5657, 0.8846, 0.5657, 0.8846, 0.5055, 0.9401, 0.5055, 0.9401, 0.686, 0.8846, 0.686, 0.8846, 0.6258, 0.9401, 0.6258, 0.829, 0.686, 0.7735, 0.686, 0.7735, 0.6258, 0.829, 0.6258, 0.6341, 0.9392, 0.6341, 0.8768, 0.7683, 0.8768, 0.7683, 0.9392, 0.3659, 0.9392, 0.3659, 0.8768, 0.5, 0.8768, 0.5, 0.9392, 0.3659, 0.8143, 0.3659, 0.7519, 0.5, 0.7519, 0.5, 0.8143, 0.06188, 0.6876, 0.1173, 0.6876, 0.1173, 0.7476, 0.06188, 0.7476, 0.06188, 0.5677, 0.1173, 0.5677, 0.1173, 0.6276, 0.06188, 0.6276, 0.1726, 0.5677, 0.228, 0.5677, 0.228, 0.6276, 0.1726, 0.6276, 0.1173, 0.5677, 0.1726, 0.5677, 0.1726, 0.6276, 0.1173, 0.6276, 0.1173, 0.5077, 0.1726, 0.5077, 0.1726, 0.5677, 0.1173, 0.5677, 0.1726, 0.5077, 0.228, 0.5077, 0.228, 0.5677, 0.1726, 0.5677, 0.006515, 0.5677, 0.06188, 0.5677, 0.06188, 0.6276, 0.006515, 0.6276, 0.006515, 0.5077, 0.06188, 0.5077, 0.06188, 0.5677, 0.006515, 0.5677, 0.06188, 0.5077, 0.1173, 0.5077, 0.1173, 0.5677, 0.06188, 0.5677, 0.006515, 0.6876, 0.06188, 0.6876, 0.06188, 0.7476, 0.006515, 0.7476, 0.006515, 0.6276, 0.06188, 0.6276, 0.06188, 0.6876, 0.006515, 0.6876, 0.06188, 0.6276, 0.1173, 0.6276, 0.1173, 0.6876, 0.06188, 0.6876, 0.3659, 0.8768, 0.3659, 0.8143, 0.5, 0.8143, 0.5, 0.8768, 0.2317, 0.8768, 0.2317, 0.8143, 0.3659, 0.8143, 0.3659, 0.8768, 0.2317, 0.8143, 0.2317, 0.7519, 0.3659, 0.7519, 0.3659, 0.8143, 0.3659, 1.002, 0.3659, 0.9392, 0.5, 0.9392, 0.5, 1.002, 0.2317, 1.002, 0.2317, 0.9392, 0.3659, 0.9392, 0.3659, 1.002, 0.2317, 0.9392, 0.2317, 0.8768, 0.3659, 0.8768, 0.3659, 0.9392, 0.6341, 1.002, 0.6341, 0.9392, 0.7683, 0.9392, 0.7683, 1.002, 0.5, 1.002, 0.5, 0.9392, 0.6341, 0.9392, 0.6341, 1.002, 0.5, 0.9392, 0.5, 0.8768, 0.6341, 0.8768, 0.6341, 0.9392, 0.8846, 0.686, 0.829, 0.686, 0.829, 0.6258, 0.8846, 0.6258, 0.8846, 0.7461, 0.829, 0.7461, 0.829, 0.686, 0.8846, 0.686, 0.829, 0.7461, 0.7735, 0.7461, 0.7735, 0.686, 0.829, 0.686, 0.9956, 0.686, 0.9401, 0.686, 0.9401, 0.6258, 0.9956, 0.6258, 0.9956, 0.7461, 0.9401, 0.7461, 0.9401, 0.686, 0.9956, 0.686, 0.9401, 0.7461, 0.8846, 0.7461, 0.8846, 0.686, 0.9401, 0.686, 0.9956, 0.5657, 0.9401, 0.5657, 0.9401, 0.5055, 0.9956, 0.5055, 0.9956, 0.6258, 0.9401, 0.6258, 0.9401, 0.5657, 0.9956, 0.5657, 0.9401, 0.6258, 0.8846, 0.6258, 0.8846, 0.5657, 0.9401, 0.5657, 0.6324, 0.3725, 0.6324, 0.4361, 0.5, 0.4361, 0.5, 0.3725, 0.7648, 0.3725, 0.7648, 0.4361, 0.6324, 0.4361, 0.6324, 0.3725, 0.7648, 0.4361, 0.7648, 0.4997, 0.6324, 0.4997, 0.6324, 0.4361, 0.6324, 0.2453, 0.6324, 0.3089, 0.5, 0.3089, 0.5, 0.2453, 0.7648, 0.2453, 0.7648, 0.3089, 0.6324, 0.3089, 0.6324, 0.2453, 0.7648, 0.3089, 0.7648, 0.3725, 0.6324, 0.3725, 0.6324, 0.3089, 0.3676, 0.2453, 0.3676, 0.3089, 0.2352, 0.3089, 0.2352, 0.2453, 0.5, 0.2453, 0.5, 0.3089, 0.3676, 0.3089, 0.3676, 0.2453, 0.5, 0.3089, 0.5, 0.3725, 0.3676, 0.3725, 0.3676, 0.3089, 0.5, 0.06379, 0.6325, 0.06379, 0.6325, 0.1241, 0.5, 0.1241, 0.5, 0.003465, 0.6325, 0.003465, 0.6325, 0.06379, 0.5, 0.06379, 0.6325, 0.003465, 0.7649, 0.003465, 0.7649, 0.06379, 0.6325, 0.06379, 0.2351, 0.06379, 0.3675, 0.06379, 0.3675, 0.1241, 0.2351, 0.1241, 0.2351, 0.003465, 0.3675, 0.003465, 0.3675, 0.06379, 0.2351, 0.06379, 0.3675, 0.003465, 0.5, 0.003465, 0.5, 0.06379, 0.3675, 0.06379, 0.2351, 0.1844, 0.3675, 0.1844, 0.3675, 0.2447, 0.2351, 0.2447, 0.2351, 0.1241, 0.3675, 0.1241, 0.3675, 0.1844, 0.2351, 0.1844, 0.3675, 0.1241, 0.5, 0.1241, 0.5, 0.1844, 0.3675, 0.1844, 0.5, 0.6934, 0.3667, 0.6934, 0.3667, 0.6293, 0.5, 0.6293, 0.5, 0.7576, 0.3667, 0.7576, 0.3667, 0.6934, 0.5, 0.6934, 0.3667, 0.7576, 0.2335, 0.7576, 0.2335, 0.6934, 0.3667, 0.6934, 0.7665, 0.6934, 0.6333, 0.6934, 0.6333, 0.6293, 0.7665, 0.6293, 0.7665, 0.7576, 0.6333, 0.7576, 0.6333, 0.6934, 0.7665, 0.6934, 0.6333, 0.7576, 0.5, 0.7576, 0.5, 0.6934, 0.6333, 0.6934, 0.7665, 0.5651, 0.6333, 0.5651, 0.6333, 0.501, 0.7665, 0.501, 0.7665, 0.6293, 0.6333, 0.6293, 0.6333, 0.5651, 0.7665, 0.5651, 0.6333, 0.6293, 0.5, 0.6293, 0.5, 0.5651, 0.6333, 0.5651, 0.5, 0.5651, 0.3667, 0.5651, 0.3667, 0.501, 0.5, 0.501, 0.5, 0.6293, 0.3667, 0.6293, 0.3667, 0.5651, 0.5, 0.5651, 0.3667, 0.6293, 0.2335, 0.6293, 0.2335, 0.5651, 0.3667, 0.5651, 0.5, 0.1844, 0.6325, 0.1844, 0.6325, 0.2447, 0.5, 0.2447, 0.5, 0.1241, 0.6325, 0.1241, 0.6325, 0.1844, 0.5, 0.1844, 0.6325, 0.1241, 0.7649, 0.1241, 0.7649, 0.1844, 0.6325, 0.1844, 0.3676, 0.3725, 0.3676, 0.4361, 0.2352, 0.4361, 0.2352, 0.3725, 0.5, 0.3725, 0.5, 0.4361, 0.3676, 0.4361, 0.3676, 0.3725, 0.5, 0.4361, 0.5, 0.4997, 0.3676, 0.4997, 0.3676, 0.4361, 0.8846, 0.5657, 0.829, 0.5657, 0.829, 0.5055, 0.8846, 0.5055, 0.8846, 0.6258, 0.829, 0.6258, 0.829, 0.5657, 0.8846, 0.5657, 0.829, 0.6258, 0.7735, 0.6258, 0.7735, 0.5657, 0.829, 0.5657, 0.6341, 0.8768, 0.6341, 0.8143, 0.7683, 0.8143, 0.7683, 0.8768, 0.5, 0.8768, 0.5, 0.8143, 0.6341, 0.8143, 0.6341, 0.8768, 0.5, 0.8143, 0.5, 0.7519, 0.6341, 0.7519, 0.6341, 0.8143, 0.1173, 0.6876, 0.1726, 0.6876, 0.1726, 0.7476, 0.1173, 0.7476, 0.1173, 0.6276, 0.1726, 0.6276, 0.1726, 0.6876, 0.1173, 0.6876, 0.1726, 0.6276, 0.228, 0.6276, 0.228, 0.6876, 0.1726, 0.6876])
me_cube_005.materials.append(mat_material_005)
me_cube_005.update()

# ---- objects
ob_cube = bpy.data.objects.new('Cube', me_cube_003)
ob_cube_001 = bpy.data.objects.new('Cube.001', me_cube_004)
ob_cube_002 = bpy.data.objects.new('Cube.002', me_cube_005)

# ---- transforms, parenting, visibility, modifiers, constraints
ob_cube.location = (0.0, 0.0, 0.0)
ob_cube.scale = (2.3, 1.0, 1.0)
ob_cube_001.location = (1.857, 0.0, 2.006)
ob_cube_001.rotation_euler = (0.0, -0.0, 3.142)
ob_cube_001.scale = (2.3, 1.0, 1.0)
ob_cube_002.location = (3.42, 1.598, -0.01732)
ob_cube_002.rotation_euler = (0.0, -0.0, 4.712)
ob_cube_002.scale = (2.3, 1.0, 1.0)

# ---- collection membership
col_collection.objects.link(ob_cube)
col_collection.objects.link(ob_cube_001)
col_collection.objects.link(ob_cube_002)

# ---- scene / render settings (as saved in the file)
scene.frame_start = 1; scene.frame_end = 250; scene.frame_set(1)
scene.render.engine = 'BLENDER_EEVEE_NEXT'
scene.cycles.sampling_pattern = 'TABULATED_SOBOL'
scene.cycles.use_light_tree = False
scene.view_settings.view_transform = 'Filmic'
bpy.context.view_layer.update()

# ---- added for rendering (the .blend has no active camera and no usable light): camera, sun
cam_auto = bpy.data.cameras.new('AutoCamera')
cam_auto.lens = 50.0
cam_auto.sensor_width = 36.0
cam_auto.clip_end = 1000.0
ob_auto_camera = bpy.data.objects.new('AutoCamera', cam_auto)
scene.collection.objects.link(ob_auto_camera)
ob_auto_camera.location = (9.60753, -8.80766, 7.83227)
ob_auto_camera.rotation_euler = (1.09748, -7.21219e-08, 0.694738)
scene.camera = ob_auto_camera
light_auto_sun = bpy.data.lights.new('AutoSun', 'SUN')
light_auto_sun.energy = 3.0
light_auto_sun.angle = 0.0523599
ob_auto_sun = bpy.data.objects.new('AutoSun', light_auto_sun)
scene.collection.objects.link(ob_auto_sun)
ob_auto_sun.rotation_euler = (0.872665, 0.174533, 0.523599)
bpy.context.view_layer.update()
